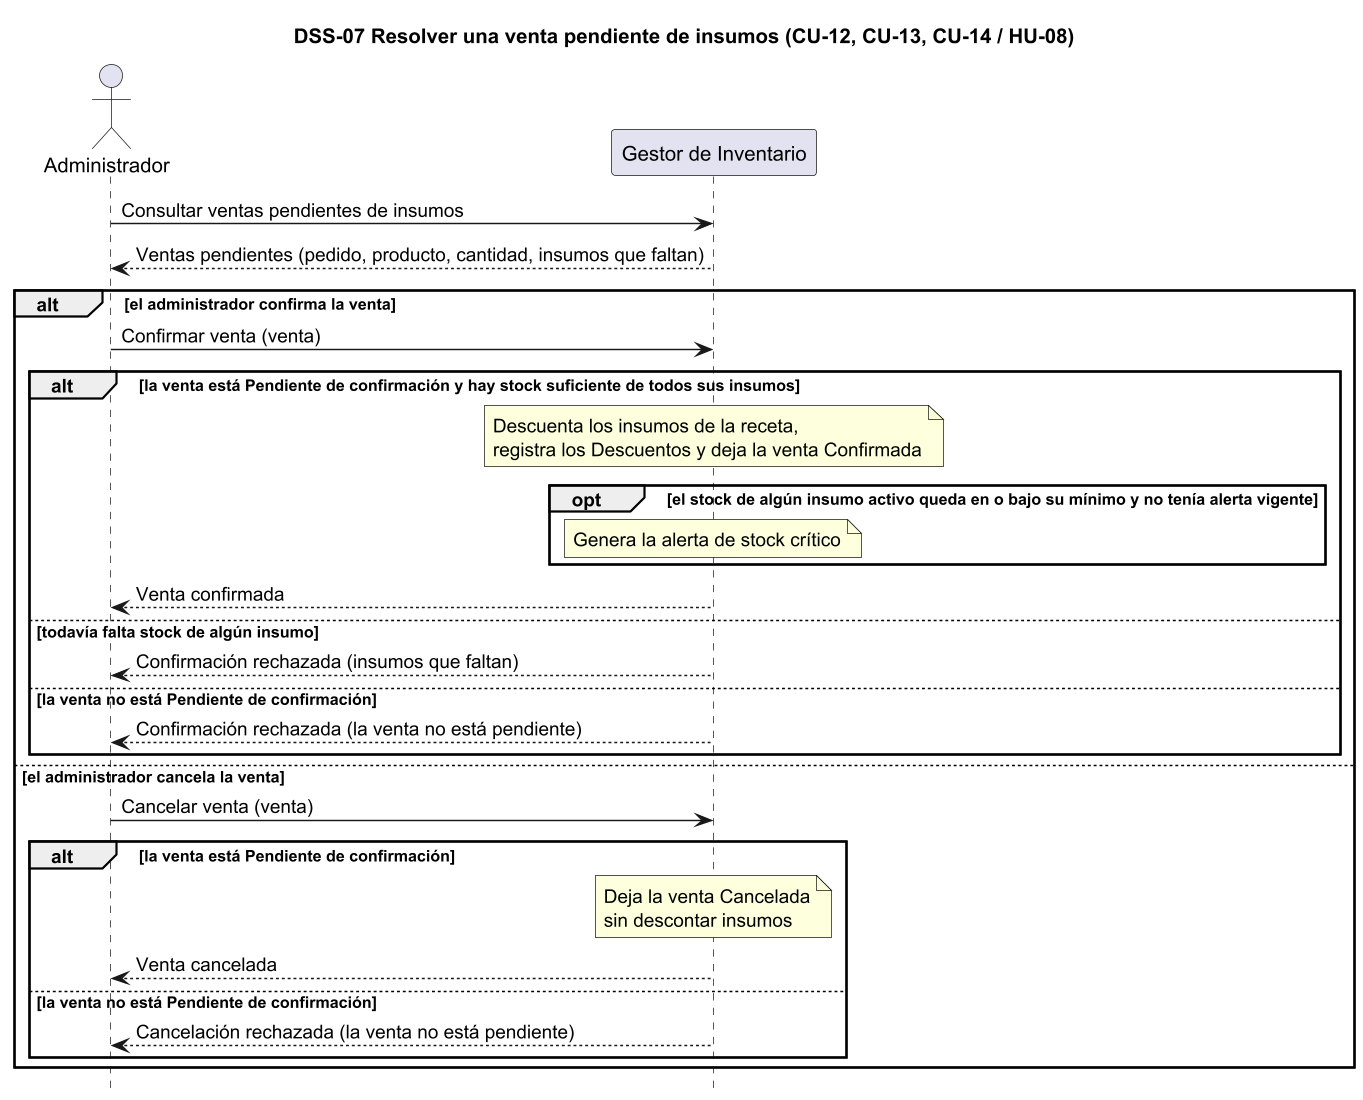

The diagram above was rendered by PlantUML. Its source (embedded in the PNG):
@startuml dss-07
title DSS-07 Resolver una venta pendiente de insumos (CU-12, CU-13, CU-14 / HU-08)
skinparam dpi 140
hide footbox
actor Administrador as Adm
participant "Gestor de Inventario" as G

Adm -> G : Consultar ventas pendientes de insumos
G --> Adm : Ventas pendientes (pedido, producto, cantidad, insumos que faltan)
alt el administrador confirma la venta
  Adm -> G : Confirmar venta (venta)
  alt la venta está Pendiente de confirmación y hay stock suficiente de todos sus insumos
    note over G : Descuenta los insumos de la receta,\nregistra los Descuentos y deja la venta Confirmada
    opt el stock de algún insumo activo queda en o bajo su mínimo y no tenía alerta vigente
      note over G : Genera la alerta de stock crítico
    end
    G --> Adm : Venta confirmada
  else todavía falta stock de algún insumo
    G --> Adm : Confirmación rechazada (insumos que faltan)
  else la venta no está Pendiente de confirmación
    G --> Adm : Confirmación rechazada (la venta no está pendiente)
  end
else el administrador cancela la venta
  Adm -> G : Cancelar venta (venta)
  alt la venta está Pendiente de confirmación
    note over G : Deja la venta Cancelada\nsin descontar insumos
    G --> Adm : Venta cancelada
  else la venta no está Pendiente de confirmación
    G --> Adm : Cancelación rechazada (la venta no está pendiente)
  end
end
@enduml